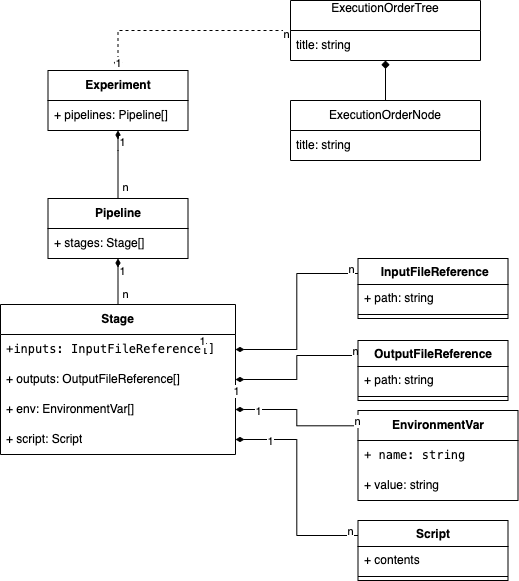

The diagram above was exported from draw.io. Its source (the exported page's mxGraphModel, read from the mxfile embedded in the PNG):
<mxGraphModel dx="1804" dy="639" grid="1" gridSize="10" guides="1" tooltips="1" connect="1" arrows="1" fold="1" page="1" pageScale="1" pageWidth="850" pageHeight="1100" math="0" shadow="0">
  <root>
    <mxCell id="0" />
    <mxCell id="1" parent="0" />
    <mxCell id="D9j-e1skCOjm-Sa7rz5k-17" style="edgeStyle=orthogonalEdgeStyle;rounded=0;orthogonalLoop=1;jettySize=auto;html=1;endArrow=classic;endFill=1;dashed=1;" parent="1" source="D9j-e1skCOjm-Sa7rz5k-20" target="0F6wA7OGNDnuq8ba1ZHc-11" edge="1">
      <mxGeometry relative="1" as="geometry" />
    </mxCell>
    <mxCell id="D9j-e1skCOjm-Sa7rz5k-18" value="1" style="edgeLabel;html=1;align=center;verticalAlign=middle;resizable=0;points=[];" parent="D9j-e1skCOjm-Sa7rz5k-17" connectable="0" vertex="1">
      <mxGeometry x="0.9328" relative="1" as="geometry">
        <mxPoint as="offset" />
      </mxGeometry>
    </mxCell>
    <mxCell id="D9j-e1skCOjm-Sa7rz5k-19" value="n" style="edgeLabel;html=1;align=center;verticalAlign=middle;resizable=0;points=[];" parent="D9j-e1skCOjm-Sa7rz5k-17" connectable="0" vertex="1">
      <mxGeometry x="-0.9496" y="3" relative="1" as="geometry">
        <mxPoint as="offset" />
      </mxGeometry>
    </mxCell>
    <mxCell id="D9j-e1skCOjm-Sa7rz5k-20" value="ExecutionOrderTree&lt;br&gt;&lt;div&gt;&lt;br&gt;&lt;/div&gt;" style="swimlane;fontStyle=0;childLayout=stackLayout;horizontal=1;startSize=30;horizontalStack=0;resizeParent=1;resizeParentMax=0;resizeLast=0;collapsible=1;marginBottom=0;whiteSpace=wrap;html=1;" parent="1" vertex="1">
      <mxGeometry x="-319.99999999999994" y="40" width="190" height="60" as="geometry" />
    </mxCell>
    <mxCell id="D9j-e1skCOjm-Sa7rz5k-21" value="title: string" style="text;strokeColor=none;fillColor=none;align=left;verticalAlign=middle;spacingLeft=4;spacingRight=4;overflow=hidden;points=[[0,0.5],[1,0.5]];portConstraint=eastwest;rotatable=0;whiteSpace=wrap;html=1;" parent="D9j-e1skCOjm-Sa7rz5k-20" vertex="1">
      <mxGeometry y="30" width="190" height="30" as="geometry" />
    </mxCell>
    <mxCell id="D9j-e1skCOjm-Sa7rz5k-44" style="edgeStyle=orthogonalEdgeStyle;rounded=0;orthogonalLoop=1;jettySize=auto;html=1;endArrow=diamond;endFill=1;" parent="1" source="D9j-e1skCOjm-Sa7rz5k-45" target="D9j-e1skCOjm-Sa7rz5k-20" edge="1">
      <mxGeometry relative="1" as="geometry" />
    </mxCell>
    <mxCell id="D9j-e1skCOjm-Sa7rz5k-45" value="&lt;div&gt;&amp;nbsp;&lt;br&gt;&lt;/div&gt;ExecutionOrderNode&lt;br&gt;&lt;div&gt;&lt;br&gt;&lt;/div&gt;" style="swimlane;fontStyle=0;childLayout=stackLayout;horizontal=1;startSize=30;horizontalStack=0;resizeParent=1;resizeParentMax=0;resizeLast=0;collapsible=1;marginBottom=0;whiteSpace=wrap;html=1;" parent="1" vertex="1">
      <mxGeometry x="-319.99999999999994" y="140" width="190" height="60" as="geometry" />
    </mxCell>
    <mxCell id="D9j-e1skCOjm-Sa7rz5k-46" value="title: string" style="text;strokeColor=none;fillColor=none;align=left;verticalAlign=middle;spacingLeft=4;spacingRight=4;overflow=hidden;points=[[0,0.5],[1,0.5]];portConstraint=eastwest;rotatable=0;whiteSpace=wrap;html=1;" parent="D9j-e1skCOjm-Sa7rz5k-45" vertex="1">
      <mxGeometry y="30" width="190" height="30" as="geometry" />
    </mxCell>
    <mxCell id="0F6wA7OGNDnuq8ba1ZHc-1" value="Stage" style="swimlane;fontStyle=1;childLayout=stackLayout;horizontal=1;startSize=30;horizontalStack=0;resizeParent=1;resizeParentMax=0;resizeLast=0;collapsible=1;marginBottom=0;whiteSpace=wrap;html=1;fontFamily=Helvetica;" parent="1" vertex="1">
      <mxGeometry x="-610" y="344" width="235" height="150" as="geometry" />
    </mxCell>
    <mxCell id="0F6wA7OGNDnuq8ba1ZHc-2" value="&lt;code&gt;+inputs: InputFileReference[]&lt;/code&gt;" style="text;strokeColor=none;fillColor=none;align=left;verticalAlign=middle;spacingLeft=4;spacingRight=4;overflow=hidden;points=[[0,0.5],[1,0.5]];portConstraint=eastwest;rotatable=0;whiteSpace=wrap;html=1;fontSize=12;fontFamily=Helvetica;horizontal=1;" parent="0F6wA7OGNDnuq8ba1ZHc-1" vertex="1">
      <mxGeometry y="30" width="235" height="30" as="geometry" />
    </mxCell>
    <mxCell id="0F6wA7OGNDnuq8ba1ZHc-3" value="+ outputs: OutputFileReference[]" style="text;strokeColor=none;fillColor=none;align=left;verticalAlign=middle;spacingLeft=4;spacingRight=4;overflow=hidden;points=[[0,0.5],[1,0.5]];portConstraint=eastwest;rotatable=0;whiteSpace=wrap;html=1;" parent="0F6wA7OGNDnuq8ba1ZHc-1" vertex="1">
      <mxGeometry y="60" width="235" height="30" as="geometry" />
    </mxCell>
    <mxCell id="0F6wA7OGNDnuq8ba1ZHc-4" value="+ env: EnvironmentVar[]" style="text;strokeColor=none;fillColor=none;align=left;verticalAlign=middle;spacingLeft=4;spacingRight=4;overflow=hidden;points=[[0,0.5],[1,0.5]];portConstraint=eastwest;rotatable=0;whiteSpace=wrap;html=1;" parent="0F6wA7OGNDnuq8ba1ZHc-1" vertex="1">
      <mxGeometry y="90" width="235" height="30" as="geometry" />
    </mxCell>
    <mxCell id="0F6wA7OGNDnuq8ba1ZHc-5" value="+ script:&amp;nbsp;&lt;span style=&quot;text-align: center;&quot;&gt;Script&lt;/span&gt;" style="text;strokeColor=none;fillColor=none;align=left;verticalAlign=middle;spacingLeft=4;spacingRight=4;overflow=hidden;points=[[0,0.5],[1,0.5]];portConstraint=eastwest;rotatable=0;whiteSpace=wrap;html=1;" parent="0F6wA7OGNDnuq8ba1ZHc-1" vertex="1">
      <mxGeometry y="120" width="235" height="30" as="geometry" />
    </mxCell>
    <mxCell id="0F6wA7OGNDnuq8ba1ZHc-6" style="edgeStyle=orthogonalEdgeStyle;rounded=0;orthogonalLoop=1;jettySize=auto;html=1;endArrow=diamondThin;endFill=1;" parent="1" source="0F6wA7OGNDnuq8ba1ZHc-9" target="0F6wA7OGNDnuq8ba1ZHc-11" edge="1">
      <mxGeometry relative="1" as="geometry">
        <Array as="points">
          <mxPoint x="-492.5" y="190" />
          <mxPoint x="-492.5" y="190" />
        </Array>
      </mxGeometry>
    </mxCell>
    <mxCell id="0F6wA7OGNDnuq8ba1ZHc-7" value="n" style="edgeLabel;html=1;align=center;verticalAlign=middle;resizable=0;points=[];" parent="0F6wA7OGNDnuq8ba1ZHc-6" connectable="0" vertex="1">
      <mxGeometry x="-0.84" y="2" relative="1" as="geometry">
        <mxPoint x="9" y="-7" as="offset" />
      </mxGeometry>
    </mxCell>
    <mxCell id="0F6wA7OGNDnuq8ba1ZHc-8" value="1" style="edgeLabel;html=1;align=center;verticalAlign=middle;resizable=0;points=[];" parent="0F6wA7OGNDnuq8ba1ZHc-6" connectable="0" vertex="1">
      <mxGeometry x="0.68" y="-4" relative="1" as="geometry">
        <mxPoint as="offset" />
      </mxGeometry>
    </mxCell>
    <mxCell id="0F6wA7OGNDnuq8ba1ZHc-9" value="Pipeline" style="swimlane;fontStyle=1;childLayout=stackLayout;horizontal=1;startSize=30;horizontalStack=0;resizeParent=1;resizeParentMax=0;resizeLast=0;collapsible=1;marginBottom=0;whiteSpace=wrap;html=1;" parent="1" vertex="1">
      <mxGeometry x="-562.5" y="238" width="140" height="60" as="geometry" />
    </mxCell>
    <mxCell id="0F6wA7OGNDnuq8ba1ZHc-10" value="+ stages: Stage[]" style="text;strokeColor=none;fillColor=none;align=left;verticalAlign=middle;spacingLeft=4;spacingRight=4;overflow=hidden;points=[[0,0.5],[1,0.5]];portConstraint=eastwest;rotatable=0;whiteSpace=wrap;html=1;" parent="0F6wA7OGNDnuq8ba1ZHc-9" vertex="1">
      <mxGeometry y="30" width="140" height="30" as="geometry" />
    </mxCell>
    <mxCell id="0F6wA7OGNDnuq8ba1ZHc-11" value="Experiment" style="swimlane;fontStyle=1;childLayout=stackLayout;horizontal=1;startSize=30;horizontalStack=0;resizeParent=1;resizeParentMax=0;resizeLast=0;collapsible=1;marginBottom=0;whiteSpace=wrap;html=1;" parent="1" vertex="1">
      <mxGeometry x="-562.5" y="110" width="140" height="60" as="geometry" />
    </mxCell>
    <mxCell id="0F6wA7OGNDnuq8ba1ZHc-12" value="+ pipelines: Pipeline[]" style="text;strokeColor=none;fillColor=none;align=left;verticalAlign=middle;spacingLeft=4;spacingRight=4;overflow=hidden;points=[[0,0.5],[1,0.5]];portConstraint=eastwest;rotatable=0;whiteSpace=wrap;html=1;" parent="0F6wA7OGNDnuq8ba1ZHc-11" vertex="1">
      <mxGeometry y="30" width="140" height="30" as="geometry" />
    </mxCell>
    <mxCell id="0F6wA7OGNDnuq8ba1ZHc-13" value="&lt;span style=&quot;&quot;&gt;Script&lt;/span&gt;" style="swimlane;fontStyle=1;align=center;verticalAlign=top;childLayout=stackLayout;horizontal=1;startSize=26;horizontalStack=0;resizeParent=1;resizeParentMax=0;resizeLast=0;collapsible=1;marginBottom=0;whiteSpace=wrap;html=1;" parent="1" vertex="1">
      <mxGeometry x="-252.5" y="560" width="150" height="60" as="geometry" />
    </mxCell>
    <mxCell id="0F6wA7OGNDnuq8ba1ZHc-14" value="+ contents" style="text;strokeColor=none;fillColor=none;align=left;verticalAlign=top;spacingLeft=4;spacingRight=4;overflow=hidden;rotatable=0;points=[[0,0.5],[1,0.5]];portConstraint=eastwest;whiteSpace=wrap;html=1;" parent="0F6wA7OGNDnuq8ba1ZHc-13" vertex="1">
      <mxGeometry y="26" width="150" height="26" as="geometry" />
    </mxCell>
    <mxCell id="0F6wA7OGNDnuq8ba1ZHc-15" value="" style="line;strokeWidth=1;fillColor=none;align=left;verticalAlign=middle;spacingTop=-1;spacingLeft=3;spacingRight=3;rotatable=0;labelPosition=right;points=[];portConstraint=eastwest;strokeColor=inherit;" parent="0F6wA7OGNDnuq8ba1ZHc-13" vertex="1">
      <mxGeometry y="52" width="150" height="8" as="geometry" />
    </mxCell>
    <mxCell id="0F6wA7OGNDnuq8ba1ZHc-16" value="EnvironmentVar" style="swimlane;fontStyle=1;childLayout=stackLayout;horizontal=1;startSize=30;horizontalStack=0;resizeParent=1;resizeParentMax=0;resizeLast=0;collapsible=1;marginBottom=0;whiteSpace=wrap;html=1;" parent="1" vertex="1">
      <mxGeometry x="-252.5" y="450" width="160" height="90" as="geometry" />
    </mxCell>
    <mxCell id="0F6wA7OGNDnuq8ba1ZHc-17" value="&lt;font face=&quot;monospace&quot;&gt;+ name: string&lt;/font&gt;" style="text;strokeColor=none;fillColor=none;align=left;verticalAlign=middle;spacingLeft=4;spacingRight=4;overflow=hidden;points=[[0,0.5],[1,0.5]];portConstraint=eastwest;rotatable=0;whiteSpace=wrap;html=1;" parent="0F6wA7OGNDnuq8ba1ZHc-16" vertex="1">
      <mxGeometry y="30" width="160" height="30" as="geometry" />
    </mxCell>
    <mxCell id="0F6wA7OGNDnuq8ba1ZHc-18" value="+ value: string" style="text;strokeColor=none;fillColor=none;align=left;verticalAlign=middle;spacingLeft=4;spacingRight=4;overflow=hidden;points=[[0,0.5],[1,0.5]];portConstraint=eastwest;rotatable=0;whiteSpace=wrap;html=1;" parent="0F6wA7OGNDnuq8ba1ZHc-16" vertex="1">
      <mxGeometry y="60" width="160" height="30" as="geometry" />
    </mxCell>
    <mxCell id="0F6wA7OGNDnuq8ba1ZHc-19" style="edgeStyle=orthogonalEdgeStyle;rounded=0;orthogonalLoop=1;jettySize=auto;html=1;endArrow=diamondThin;endFill=1;" parent="1" source="0F6wA7OGNDnuq8ba1ZHc-1" target="0F6wA7OGNDnuq8ba1ZHc-9" edge="1">
      <mxGeometry relative="1" as="geometry">
        <Array as="points" />
        <mxPoint x="-482.5" y="248" as="sourcePoint" />
        <mxPoint x="-482.5" y="180" as="targetPoint" />
      </mxGeometry>
    </mxCell>
    <mxCell id="0F6wA7OGNDnuq8ba1ZHc-20" value="n" style="edgeLabel;html=1;align=center;verticalAlign=middle;resizable=0;points=[];" parent="0F6wA7OGNDnuq8ba1ZHc-19" connectable="0" vertex="1">
      <mxGeometry x="-0.84" y="2" relative="1" as="geometry">
        <mxPoint x="9" y="-7" as="offset" />
      </mxGeometry>
    </mxCell>
    <mxCell id="0F6wA7OGNDnuq8ba1ZHc-21" value="1" style="edgeLabel;html=1;align=center;verticalAlign=middle;resizable=0;points=[];" parent="0F6wA7OGNDnuq8ba1ZHc-19" connectable="0" vertex="1">
      <mxGeometry x="0.68" y="-4" relative="1" as="geometry">
        <mxPoint y="5" as="offset" />
      </mxGeometry>
    </mxCell>
    <mxCell id="0F6wA7OGNDnuq8ba1ZHc-22" style="edgeStyle=orthogonalEdgeStyle;rounded=0;orthogonalLoop=1;jettySize=auto;html=1;endArrow=diamondThin;endFill=1;exitX=0.005;exitY=0.17;exitDx=0;exitDy=0;exitPerimeter=0;" parent="1" source="0F6wA7OGNDnuq8ba1ZHc-16" target="0F6wA7OGNDnuq8ba1ZHc-4" edge="1">
      <mxGeometry relative="1" as="geometry">
        <Array as="points" />
        <mxPoint x="-482.5" y="354" as="sourcePoint" />
        <mxPoint x="-482.5" y="308" as="targetPoint" />
      </mxGeometry>
    </mxCell>
    <mxCell id="0F6wA7OGNDnuq8ba1ZHc-23" value="n" style="edgeLabel;html=1;align=center;verticalAlign=middle;resizable=0;points=[];" parent="0F6wA7OGNDnuq8ba1ZHc-22" connectable="0" vertex="1">
      <mxGeometry x="-0.84" y="2" relative="1" as="geometry">
        <mxPoint x="9" y="-7" as="offset" />
      </mxGeometry>
    </mxCell>
    <mxCell id="0F6wA7OGNDnuq8ba1ZHc-24" value="1" style="edgeLabel;html=1;align=center;verticalAlign=middle;resizable=0;points=[];" parent="0F6wA7OGNDnuq8ba1ZHc-22" connectable="0" vertex="1">
      <mxGeometry x="0.68" y="-4" relative="1" as="geometry">
        <mxPoint y="5" as="offset" />
      </mxGeometry>
    </mxCell>
    <mxCell id="0F6wA7OGNDnuq8ba1ZHc-25" style="edgeStyle=orthogonalEdgeStyle;rounded=0;orthogonalLoop=1;jettySize=auto;html=1;endArrow=diamondThin;endFill=1;exitX=0;exitY=0.25;exitDx=0;exitDy=0;" parent="1" source="0F6wA7OGNDnuq8ba1ZHc-13" target="0F6wA7OGNDnuq8ba1ZHc-5" edge="1">
      <mxGeometry relative="1" as="geometry">
        <Array as="points" />
        <mxPoint x="-642.5" y="590" as="sourcePoint" />
        <mxPoint x="-482.5" y="504" as="targetPoint" />
      </mxGeometry>
    </mxCell>
    <mxCell id="0F6wA7OGNDnuq8ba1ZHc-26" value="n" style="edgeLabel;html=1;align=center;verticalAlign=middle;resizable=0;points=[];" parent="0F6wA7OGNDnuq8ba1ZHc-25" connectable="0" vertex="1">
      <mxGeometry x="-0.84" y="2" relative="1" as="geometry">
        <mxPoint x="9" y="-7" as="offset" />
      </mxGeometry>
    </mxCell>
    <mxCell id="0F6wA7OGNDnuq8ba1ZHc-27" value="1" style="edgeLabel;html=1;align=center;verticalAlign=middle;resizable=0;points=[];" parent="0F6wA7OGNDnuq8ba1ZHc-25" connectable="0" vertex="1">
      <mxGeometry x="0.68" y="-4" relative="1" as="geometry">
        <mxPoint y="5" as="offset" />
      </mxGeometry>
    </mxCell>
    <mxCell id="0F6wA7OGNDnuq8ba1ZHc-28" style="edgeStyle=orthogonalEdgeStyle;rounded=0;orthogonalLoop=1;jettySize=auto;html=1;endArrow=diamondThin;endFill=1;exitX=0;exitY=0.25;exitDx=0;exitDy=0;" parent="1" source="0F6wA7OGNDnuq8ba1ZHc-34" target="0F6wA7OGNDnuq8ba1ZHc-3" edge="1">
      <mxGeometry relative="1" as="geometry">
        <Array as="points" />
        <mxPoint x="-167.49999999999955" y="440" as="sourcePoint" />
        <mxPoint x="-482.5" y="504" as="targetPoint" />
      </mxGeometry>
    </mxCell>
    <mxCell id="0F6wA7OGNDnuq8ba1ZHc-29" value="n" style="edgeLabel;html=1;align=center;verticalAlign=middle;resizable=0;points=[];" parent="0F6wA7OGNDnuq8ba1ZHc-28" connectable="0" vertex="1">
      <mxGeometry x="-0.84" y="2" relative="1" as="geometry">
        <mxPoint x="9" y="-7" as="offset" />
      </mxGeometry>
    </mxCell>
    <mxCell id="0F6wA7OGNDnuq8ba1ZHc-30" value="1" style="edgeLabel;html=1;align=center;verticalAlign=middle;resizable=0;points=[];" parent="0F6wA7OGNDnuq8ba1ZHc-28" connectable="0" vertex="1">
      <mxGeometry x="0.68" y="-4" relative="1" as="geometry">
        <mxPoint x="-23" y="15" as="offset" />
      </mxGeometry>
    </mxCell>
    <mxCell id="0F6wA7OGNDnuq8ba1ZHc-31" style="edgeStyle=orthogonalEdgeStyle;rounded=0;orthogonalLoop=1;jettySize=auto;html=1;endArrow=diamondThin;endFill=1;exitX=0;exitY=0.25;exitDx=0;exitDy=0;" parent="1" source="0F6wA7OGNDnuq8ba1ZHc-37" target="0F6wA7OGNDnuq8ba1ZHc-2" edge="1">
      <mxGeometry relative="1" as="geometry">
        <Array as="points" />
        <mxPoint x="2.5000000000004547" y="440" as="sourcePoint" />
        <mxPoint x="-402.5" y="429" as="targetPoint" />
      </mxGeometry>
    </mxCell>
    <mxCell id="0F6wA7OGNDnuq8ba1ZHc-32" value="n" style="edgeLabel;html=1;align=center;verticalAlign=middle;resizable=0;points=[];" parent="0F6wA7OGNDnuq8ba1ZHc-31" connectable="0" vertex="1">
      <mxGeometry x="-0.84" y="2" relative="1" as="geometry">
        <mxPoint x="9" y="-7" as="offset" />
      </mxGeometry>
    </mxCell>
    <mxCell id="0F6wA7OGNDnuq8ba1ZHc-33" value="1" style="edgeLabel;html=1;align=center;verticalAlign=middle;resizable=0;points=[];" parent="0F6wA7OGNDnuq8ba1ZHc-31" connectable="0" vertex="1">
      <mxGeometry x="0.68" y="-4" relative="1" as="geometry">
        <mxPoint x="-65" y="-5" as="offset" />
      </mxGeometry>
    </mxCell>
    <mxCell id="0F6wA7OGNDnuq8ba1ZHc-34" value="OutputFileReference" style="swimlane;fontStyle=1;align=center;verticalAlign=top;childLayout=stackLayout;horizontal=1;startSize=26;horizontalStack=0;resizeParent=1;resizeParentMax=0;resizeLast=0;collapsible=1;marginBottom=0;whiteSpace=wrap;html=1;" parent="1" vertex="1">
      <mxGeometry x="-252.5" y="380" width="150" height="60" as="geometry" />
    </mxCell>
    <mxCell id="0F6wA7OGNDnuq8ba1ZHc-35" value="+ path: string" style="text;strokeColor=none;fillColor=none;align=left;verticalAlign=top;spacingLeft=4;spacingRight=4;overflow=hidden;rotatable=0;points=[[0,0.5],[1,0.5]];portConstraint=eastwest;whiteSpace=wrap;html=1;" parent="0F6wA7OGNDnuq8ba1ZHc-34" vertex="1">
      <mxGeometry y="26" width="150" height="26" as="geometry" />
    </mxCell>
    <mxCell id="0F6wA7OGNDnuq8ba1ZHc-36" value="" style="line;strokeWidth=1;fillColor=none;align=left;verticalAlign=middle;spacingTop=-1;spacingLeft=3;spacingRight=3;rotatable=0;labelPosition=right;points=[];portConstraint=eastwest;strokeColor=inherit;" parent="0F6wA7OGNDnuq8ba1ZHc-34" vertex="1">
      <mxGeometry y="52" width="150" height="8" as="geometry" />
    </mxCell>
    <mxCell id="0F6wA7OGNDnuq8ba1ZHc-37" value="&lt;span style=&quot;font-weight: 400;&quot;&gt;&amp;nbsp;&lt;/span&gt;InputFileReference" style="swimlane;fontStyle=1;align=center;verticalAlign=top;childLayout=stackLayout;horizontal=1;startSize=26;horizontalStack=0;resizeParent=1;resizeParentMax=0;resizeLast=0;collapsible=1;marginBottom=0;whiteSpace=wrap;html=1;" parent="1" vertex="1">
      <mxGeometry x="-252.5" y="298" width="150" height="60" as="geometry" />
    </mxCell>
    <mxCell id="0F6wA7OGNDnuq8ba1ZHc-38" value="+ path: string" style="text;strokeColor=none;fillColor=none;align=left;verticalAlign=top;spacingLeft=4;spacingRight=4;overflow=hidden;rotatable=0;points=[[0,0.5],[1,0.5]];portConstraint=eastwest;whiteSpace=wrap;html=1;" parent="0F6wA7OGNDnuq8ba1ZHc-37" vertex="1">
      <mxGeometry y="26" width="150" height="26" as="geometry" />
    </mxCell>
    <mxCell id="0F6wA7OGNDnuq8ba1ZHc-39" value="" style="line;strokeWidth=1;fillColor=none;align=left;verticalAlign=middle;spacingTop=-1;spacingLeft=3;spacingRight=3;rotatable=0;labelPosition=right;points=[];portConstraint=eastwest;strokeColor=inherit;" parent="0F6wA7OGNDnuq8ba1ZHc-37" vertex="1">
      <mxGeometry y="52" width="150" height="8" as="geometry" />
    </mxCell>
  </root>
</mxGraphModel>